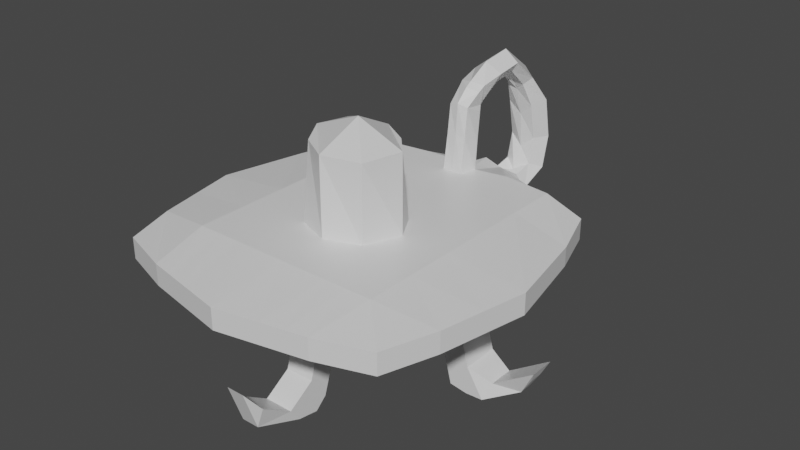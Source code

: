 # Source: TorchTable.blend  (saved by Blender 2.80.75; exported with 4.5.12 LTS)
import bpy
from mathutils import Matrix  # noqa: F401  (used for matrix-valued properties, if any)

bpy.ops.wm.read_factory_settings(use_empty=True)
scene = bpy.context.scene
scene.name = 'Scene'

# ---- collections
col_collection = bpy.data.collections.new('Collection'); scene.collection.children.link(col_collection)

# ---- materials (node trees are filled in below, after node groups)
mat_material = bpy.data.materials.new('Material')
mat_material.alpha_threshold = 0.0
mat_material.use_transparent_shadow = False
mat_material.line_color = (0.0, 0.0, 0.0, 1.0)

# ---- material node trees
mat_material.use_nodes = True; mat_material.node_tree.nodes.clear()
_N = mat_material.node_tree.nodes; _L = mat_material.node_tree.links
n0 = _N.new('ShaderNodeOutputMaterial'); n0.name = 'Material Output'; n0.location = (300, 300)
n1 = _N.new('ShaderNodeBsdfPrincipled'); n1.name = 'Principled BSDF'; n1.location = (10, 300)
n1.distribution = 'GGX'
n1.subsurface_method = 'BURLEY'
n1.inputs[2].default_value = 0.4
n1.inputs[3].default_value = 1.45
n1.inputs[27].default_value = (0.0, 0.0, 0.0, 1.0)
n1.inputs[28].default_value = 1.0
_L.new(n1.outputs[0], n0.inputs[0])
n0.is_active_output = True

# ---- world
world_world = bpy.data.worlds.new('World'); scene.world = world_world
world_world.use_nodes = True; world_world.node_tree.nodes.clear()
_N = world_world.node_tree.nodes; _L = world_world.node_tree.links
n0 = _N.new('ShaderNodeOutputWorld'); n0.name = 'World Output'; n0.location = (300, 300)
n1 = _N.new('ShaderNodeBackground'); n1.name = 'Background'; n1.location = (10, 300)
n1.inputs[0].default_value = (0.05088, 0.05088, 0.05088, 1.0)
_L.new(n1.outputs[0], n0.inputs[0])
n0.is_active_output = True
world_world.color = (0.05088, 0.05088, 0.05088)
world_world.use_sun_shadow = False
world_world.sun_shadow_jitter_overblur = 0.0

# ---- meshes
me_cube = bpy.data.meshes.new('Cube')
me_cube.from_pydata([(0.72, 0.7232, 0.5391), (0.72, 0.7232, -0.5409), (0.72, -0.7168, 0.5391), (0.72, -0.7168, -0.5409), (-0.72, 0.7232, 0.5391), (-0.72, 0.7232, -0.5409), (-0.72, -0.7168, 0.5391), (-0.72, -0.7168, -0.5409), (1.277e-10, 0.9712, -0.78), (2.129e-10, -0.8968, 0.5391), (2.129e-10, -0.8968, -0.5409), (2.129e-10, 0.9032, 0.9), (-0.9, 0.003228, -0.5409), (0.9, 0.003228, 0.5391), (-0.9, 0.003228, 0.5391), (0.9, 0.003228, -0.5409), (0.0, 0.0, 1.0), (-0.81, 0.4532, 0.4851), (0.81, 0.4532, -0.4869), (-0.81, 0.4532, -0.4869), (0.81, 0.4532, 0.4851), (0.0, 0.2, -1.0), (0.0, 0.5, 1.0), (-0.81, -0.4468, -0.5409), (0.81, -0.4468, 0.5391), (0.0, -0.5, -1.0), (0.0, -0.5, 1.0), (-0.81, -0.4468, 0.5391), (0.81, -0.4468, -0.5409), (-0.45, 0.8132, -0.5409), (-0.45, -0.8068, 0.5391), (-0.45, -0.8068, -0.5409), (-0.45, 0.8132, 0.5391), (-0.5, 0.0, -1.0), (-0.5, 0.0, 1.0), (-0.5, 0.5, 1.0), (-0.5, 0.5, -1.0), (-0.5, -0.5, -1.0), (-0.5, -0.5, 1.0), (0.45, -0.8068, -0.5409), (0.45, 0.8132, 0.5391), (0.45, 0.8132, -0.5409), (0.45, -0.8068, 0.5391), (0.5, 0.0, 1.0), (0.5, 0.0, -1.0), (0.5, 0.5, -1.0), (0.5, 0.5, 1.0), (0.5, -0.5, 1.0), (0.5, -0.5, -1.0), (-0.7494, 0.635, 0.5215), (0.7494, 0.635, -0.5232), (-0.7494, 0.635, -0.5232), (0.7494, 0.635, 0.5215), (0.0315, 0.8233, -3.792), (0.0, 0.8365, 1.0), (-0.5, 0.7692, -1.0), (-0.5, 0.7692, 1.0), (0.5, 0.7692, 1.0), (0.5, 0.7692, -1.0), (0.0675, 1.004, -0.3069), (0.225, -0.8518, 0.5391), (0.25, 0.0, -1.0), (0.175, 0.1325, -1.0), (0.25, -0.5, -1.0), (0.225, -0.8518, -0.5409), (0.1125, 0.9582, 0.2691), (0.25, 0.0, 1.0), (0.25, 0.5, 1.0), (0.25, -0.5, 1.0), (0.25, 0.8029, -1.0), (0.25, 0.8029, 1.0), (-0.225, -0.8518, -0.5409), (-0.1125, 0.9582, 0.2691), (-0.25, 0.0, 1.0), (-0.25, 0.5, 1.0), (-0.25, -0.5, 1.0), (-0.0675, 1.004, -0.3069), (-0.225, -0.8518, 0.5391), (-0.25, 0.0, -1.0), (-0.175, 0.1325, -1.0), (-0.25, -0.5, -1.0), (-0.25, 0.8029, 1.0), (-0.25, 0.8029, -1.0), (0.04555, 0.8172, -1.0), (0.0, 0.8322, -1.0), (0.0, 0.6822, -1.0), (0.05246, 0.6822, -1.0), (0.075, 0.773, -1.0), (-0.04555, 0.8172, -1.0), (-0.05246, 0.6822, -1.0), (-0.075, 0.773, -1.0), (0.0, 0.8285, -3.757), (0.0, 0.7155, -4.468), (0.05143, 0.7266, -4.307), (0.05662, 0.8238, -3.895), (-0.0315, 0.8233, -3.792), (-0.05143, 0.7266, -4.307), (-0.05662, 0.8238, -3.895), (-0.075, -0.175, 1.0), (0.0, -0.175, 1.0), (0.0, -0.325, 1.0), (-0.075, -0.325, 1.0), (0.075, -0.175, 1.0), (0.075, -0.325, 1.0), (-0.425, 0.35, 1.0), (-0.425, 0.15, 1.0), (-0.325, 0.15, 1.0), (-0.325, 0.35, 1.0), (0.325, 0.15, 1.0), (0.425, 0.15, 1.0), (0.325, 0.35, 1.0), (0.425, 0.35, 1.0), (-0.075, -0.175, 2.0), (0.0, -0.175, 2.0), (0.0, -0.325, 2.0), (-0.075, -0.325, 2.0), (0.075, -0.175, 2.0), (0.075, -0.325, 2.0), (-0.075, -0.3415, 6.466), (0.0, -0.3415, 6.466), (0.0, -0.5101, 6.823), (-0.075, -0.5101, 6.823), (0.075, -0.3415, 6.466), (0.075, -0.5101, 6.823), (0.4208, 0.15, 6.903), (0.6017, 0.15, 7.013), (0.4208, 0.35, 6.903), (0.6017, 0.35, 7.013), (0.425, 0.35, 2.0), (0.425, 0.15, 2.0), (0.325, 0.15, 2.0), (0.325, 0.35, 2.0), (0.3375, -0.8293, -0.5409), (0.3375, 0.8357, 0.5391), (0.375, 0.0, 1.0), (0.375, 0.5, 1.0), (0.375, -0.5, 1.0), (0.375, 0.7861, 1.0), (0.3375, 0.8357, -0.5409), (0.3375, -0.8293, 0.5391), (0.375, 0.0, -1.0), (0.375, 0.5, -1.0), (0.375, -0.5, -1.0), (0.375, 0.7861, -1.0), (0.375, 0.15, 1.0), (0.375, 0.35, 1.0), (0.5106, 0.15, 7.049), (0.5106, 0.35, 7.049), (0.375, 0.35, 2.0), (0.375, 0.15, 2.0), (-0.5942, 0.35, 6.961), (-0.5942, 0.15, 6.961), (-0.4734, 0.15, 6.337), (-0.4734, 0.35, 6.337), (-0.425, 0.35, 2.0), (-0.325, 0.35, 2.0), (-0.425, 0.15, 2.0), (-0.325, 0.15, 2.0), (-0.3375, 0.8357, -0.5409), (-0.3375, -0.8293, 0.5391), (-0.375, 0.0, -1.0), (-0.375, 0.5, -1.0), (-0.375, -0.5, -1.0), (-0.375, 0.7861, -1.0), (-0.3375, -0.8293, -0.5409), (-0.3375, 0.8357, 0.5391), (-0.375, 0.0, 1.0), (-0.375, 0.5, 1.0), (-0.375, -0.5, 1.0), (-0.375, 0.7861, 1.0), (-0.375, 0.15, 1.0), (-0.375, 0.35, 1.0), (-0.4939, 0.15, 6.608), (-0.4939, 0.35, 6.608), (-0.375, 0.15, 2.0), (-0.375, 0.35, 2.0), (0.075, -0.2764, 4.473), (0.075, -0.4264, 5.212), (0.0, -0.2764, 4.473), (-0.075, -0.4264, 5.212), (-0.075, -0.2764, 4.473), (0.0, -0.4264, 5.212), (-0.075, -0.5101, 6.823), (0.0, -0.5101, 6.823), (0.075, -0.5101, 6.823), (-0.075, -0.5631, 6.105), (0.075, -0.5631, 6.105), (0.0, -0.5631, 6.105), (-0.075, -0.5101, 6.823), (0.0, -0.5101, 6.823), (0.075, -0.5101, 6.823), (-0.04606, -0.7355, 6.097), (0.04606, -0.7355, 6.097), (0.0, -0.7355, 6.097), (0.5143, 0.35, 5.581), (0.5143, 0.15, 5.581), (0.3755, 0.15, 5.114), (0.3755, 0.35, 5.114), (0.4384, 0.35, 4.924), (0.4384, 0.15, 4.924), (-0.5595, 0.35, 5.5), (-0.5595, 0.15, 5.5), (-0.4282, 0.35, 4.5), (-0.4282, 0.15, 4.5), (-0.4939, 0.15, 4.5), (-0.4939, 0.35, 4.5), (0.6017, 0.35, 7.013), (0.6017, 0.15, 7.013), (0.7722, 0.2858, 6.151), (0.7722, 0.2158, 6.151), (-0.5942, 0.35, 6.961), (-0.5942, 0.15, 6.961), (-0.7109, 0.29, 6.716), (-0.7109, 0.21, 6.716), (-0.855, -0.2218, 0.5391), (0.855, -0.2218, -0.5409), (-0.855, -0.2218, -0.5409), (0.855, -0.2218, 0.5391), (0.0, -0.25, -1.0), (-0.5, -0.25, 1.0), (-0.5, -0.25, -1.0), (0.5, -0.25, -1.0), (0.5, -0.25, 1.0), (0.175, -0.1825, -1.0), (0.25, -0.25, 1.0), (-0.25, -0.25, 1.0), (-0.175, -0.1825, -1.0), (0.075, -0.25, 1.0), (-0.075, -0.25, 1.0), (0.075, -0.25, 2.0), (-0.075, -0.25, 2.0), (0.0, -0.4014, 7.0), (0.075, -0.4014, 7.0), (-0.075, -0.4014, 7.0), (0.375, -0.25, 1.0), (0.375, -0.25, -1.0), (-0.375, -0.25, -1.0), (-0.375, -0.25, 1.0), (-0.075, -0.3514, 4.473), (0.075, -0.3514, 4.473), (0.0, 0.2, -5.0), (0.0, 0.0, -6.0), (0.25, 0.0, -5.0), (0.15, 0.11, -5.0), (-0.25, 0.0, -5.0), (-0.2, 0.155, -5.0), (0.0, -0.25, -5.0), (0.2, -0.205, -5.0), (-0.15, -0.16, -5.0), (0.0675, 1.157, 0.6316), (2.069e-10, 1.1, 0.551), (-0.1125, 1.168, 1.361), (2.921e-10, 1.177, 2.193), (0.1125, 1.168, 1.361), (-0.0675, 1.157, 0.6316), (0.0675, 1.268, 0.3885), (-3.023e-10, 1.23, 0.8304), (-0.1125, 1.335, 0.6825), (-2.172e-10, 1.41, 1.049), (0.1125, 1.335, 0.6825), (-0.0675, 1.268, 0.3885), (0.0675, 1.302, -0.9622), (-2.609e-10, 1.288, -0.4031), (-0.1125, 1.376, -0.9915), (-1.758e-10, 1.46, -0.9887), (0.1125, 1.376, -0.9915), (-0.0675, 1.302, -0.9622), (0.0675, 1.265, -2.878), (-7.252e-10, 1.27, -2.303), (-0.1125, 1.334, -3.145), (-6.4e-10, 1.413, -3.415), (0.1125, 1.334, -3.145), (-0.0675, 1.265, -2.878), (0.04652, 1.207, -4.164), (-5.234e-10, 1.223, -3.799), (-0.07753, 1.246, -4.49), (-4.647e-10, 1.292, -4.842), (0.07753, 1.246, -4.49), (-0.04652, 1.207, -4.164), (0.04652, 1.102, -5.15), (-3.148e-10, 1.139, -5.029), (-0.07753, 1.103, -5.658), (-2.562e-10, 1.106, -6.234), (0.07753, 1.103, -5.658), (-0.04652, 1.102, -5.15), (0.04652, 0.9771, -4.985), (4.218e-09, 1.017, -5.014), (-0.07753, 0.9591, -5.46), (4.277e-09, 0.941, -6.007), (0.07753, 0.9591, -5.46), (-0.04652, 0.9771, -4.985), (0.04652, 0.8597, -4.331), (-1.373e-08, 0.8989, -4.394), (-0.06633, 0.8378, -5.166), (-1.367e-08, 0.8151, -5.32), (0.06633, 0.8378, -5.166), (-0.04652, 0.8597, -4.331), (0.04619, 0.8408, -4.138), (-1.114e-08, 0.8354, -4.036), (-0.06068, 0.8049, -4.919), (-1.108e-08, 0.7823, -5.102), (0.06068, 0.8049, -4.919), (-0.04619, 0.8408, -4.138), (-0.06581, 0.7964, -2.392), (-0.03852, 0.8166, -2.295), (0.03852, 0.8166, -2.295), (0.06581, 0.7964, -2.392), (-0.05195, 0.7089, -2.795), (0.0, 0.7052, -2.885), (0.05195, 0.7089, -2.795), (0.0, 0.8261, -2.256), (0.6352, 0.3179, 6.123), (0.6352, 0.1829, 6.123), (0.6017, 0.35, 7.013), (0.6017, 0.15, 7.013), (0.8239, 0.2858, 5.308), (0.8239, 0.2158, 5.308), (0.8518, 0.3179, 4.677), (0.8518, 0.1829, 4.677), (-0.5942, 0.15, 6.961), (-0.6557, 0.1881, 6.273), (-0.6557, 0.3119, 6.273), (-0.5942, 0.35, 6.961), (-0.8591, 0.21, 5.647), (-0.8591, 0.29, 5.647), (-0.8912, 0.3119, 5.203), (-0.8912, 0.1881, 5.203), (0.075, -0.7255, 5.061), (0.04606, -0.8073, 4.017), (0.0, -0.7255, 5.061), (-0.075, -0.7255, 5.061), (0.0, -0.8073, 4.017), (-0.04606, -0.8073, 4.017)], [], [(38, 27, 6, 30), (31, 30, 6, 7), (51, 49, 4, 5), (48, 28, 3, 39), (28, 24, 2, 3), (41, 40, 0, 1), (80, 25, 10, 71), (64, 60, 9, 10), (68, 26, 9, 60), (67, 22, 16, 66), (223, 218, 246, 247), (18, 20, 13, 15), (45, 18, 15, 44), (216, 214, 14, 12), (35, 17, 14, 34), (56, 49, 17, 35), (58, 50, 18, 45), (50, 52, 20, 18), (8, 59, 83, 84), (70, 54, 22, 67), (12, 14, 17, 19), (7, 6, 27, 23), (26, 68, 103, 100), (226, 218, 25, 80), (215, 217, 24, 28), (221, 215, 28, 48), (219, 214, 27, 38), (237, 219, 38, 168), (216, 220, 37, 23), (51, 55, 36, 19), (169, 56, 35, 167), (166, 73, 106, 170), (19, 36, 33, 12), (23, 37, 31, 7), (5, 4, 32, 29), (164, 159, 30, 31), (168, 38, 30, 159), (235, 221, 48, 142), (217, 222, 47, 24), (52, 57, 46, 20), (143, 58, 45, 141), (141, 45, 44, 140), (20, 46, 43, 13), (24, 47, 42, 2), (3, 2, 42, 39), (138, 133, 40, 41), (142, 48, 39, 132), (138, 41, 58, 143), (0, 40, 57, 52), (165, 32, 56, 169), (5, 29, 55, 51), (65, 11, 54, 70), (21, 79, 89, 85), (1, 0, 52, 50), (41, 1, 50, 58), (32, 4, 49, 56), (19, 17, 49, 51), (133, 65, 70, 137), (82, 76, 88, 90), (25, 63, 64, 10), (21, 62, 243, 240), (76, 8, 84, 88), (218, 223, 63, 25), (234, 224, 68, 136), (137, 70, 67, 135), (135, 67, 110, 145), (136, 68, 60, 139), (132, 139, 60, 64), (158, 76, 82, 163), (11, 72, 81, 54), (26, 75, 77, 9), (10, 9, 77, 71), (22, 74, 73, 16), (54, 81, 74, 22), (225, 75, 101, 228), (236, 226, 80, 162), (163, 82, 79, 161), (161, 79, 78, 160), (162, 80, 71, 164), (158, 165, 72, 76), (306, 309, 93, 94), (308, 307, 96, 92), (303, 304, 95, 97), (305, 306, 94, 53), (69, 62, 86, 87), (59, 69, 87, 83), (79, 82, 90, 89), (62, 21, 85, 86), (309, 308, 92, 93), (307, 303, 97, 96), (310, 305, 53, 91), (304, 310, 91, 95), (227, 102, 116, 229), (99, 98, 112, 113), (66, 16, 99, 102), (75, 26, 100, 101), (16, 73, 98, 99), (224, 66, 102, 227), (205, 200, 150, 173), (35, 34, 105, 104), (73, 74, 107, 106), (167, 35, 104, 171), (311, 208, 315, 317), (67, 66, 108, 110), (134, 43, 109, 144), (43, 46, 111, 109), (176, 178, 119, 122), (239, 176, 122, 232), (102, 99, 113, 116), (228, 101, 115, 230), (100, 103, 117, 114), (101, 100, 114, 115), (232, 231, 120, 123), (231, 233, 121, 120), (238, 179, 121, 233), (179, 181, 187, 185), (123, 120, 183, 184), (178, 180, 118, 119), (147, 126, 124, 146), (199, 195, 125, 146), (197, 196, 124, 126), (198, 197, 126, 147), (145, 110, 131, 148), (110, 108, 130, 131), (144, 109, 129, 149), (109, 111, 128, 129), (108, 144, 149, 130), (111, 145, 148, 128), (194, 198, 147, 127), (196, 199, 146, 124), (127, 147, 146, 125), (66, 134, 144, 108), (39, 42, 139, 132), (47, 136, 139, 42), (46, 135, 145, 111), (57, 137, 135, 46), (222, 234, 136, 47), (40, 133, 137, 57), (59, 138, 143, 69), (63, 142, 132, 64), (59, 65, 133, 138), (62, 141, 140, 61), (69, 143, 141, 62), (223, 235, 142, 63), (173, 150, 151, 172), (320, 319, 211, 213), (203, 202, 153, 152), (204, 203, 152, 172), (170, 106, 157, 174), (106, 107, 155, 157), (104, 105, 156, 154), (171, 104, 154, 175), (107, 171, 175, 155), (105, 170, 174, 156), (201, 204, 172, 151), (153, 173, 172, 152), (74, 167, 171, 107), (202, 205, 173, 153), (29, 32, 165, 158), (37, 162, 164, 31), (36, 161, 160, 33), (55, 163, 161, 36), (220, 236, 162, 37), (29, 158, 163, 55), (72, 165, 169, 81), (75, 168, 159, 77), (71, 77, 159, 164), (34, 166, 170, 105), (81, 169, 167, 74), (225, 237, 168, 75), (113, 112, 180, 178), (115, 114, 181, 179), (114, 117, 177, 181), (230, 115, 179, 238), (229, 116, 176, 239), (116, 113, 178, 176), (182, 185, 191, 188), (193, 191, 332, 331), (120, 121, 182, 183), (121, 179, 185, 182), (177, 123, 184, 186), (181, 177, 186, 187), (193, 192, 190, 189), (191, 193, 189, 188), (183, 182, 188, 189), (187, 186, 327, 329), (186, 184, 190, 192), (184, 183, 189, 190), (130, 149, 199, 196), (128, 148, 198, 194), (148, 131, 197, 198), (131, 130, 196, 197), (149, 129, 195, 199), (129, 128, 194, 195), (155, 175, 205, 202), (156, 174, 204, 201), (174, 157, 203, 204), (157, 155, 202, 203), (154, 156, 201, 200), (175, 154, 200, 205), (209, 208, 206, 207), (311, 313, 206, 208), (313, 314, 207, 206), (314, 312, 209, 207), (212, 213, 211, 210), (322, 321, 212, 210), (319, 322, 210, 211), (320, 213, 323, 326), (117, 229, 239, 177), (112, 230, 238, 180), (73, 166, 237, 225), (33, 160, 236, 220), (61, 140, 235, 223), (43, 134, 234, 222), (180, 238, 233, 118), (119, 118, 233, 231), (122, 119, 231, 232), (98, 228, 230, 112), (177, 239, 232, 123), (68, 224, 227, 103), (103, 227, 229, 117), (160, 78, 226, 236), (73, 225, 228, 98), (134, 66, 224, 234), (218, 226, 248, 246), (13, 43, 222, 217), (140, 44, 221, 235), (12, 33, 220, 216), (166, 34, 219, 237), (34, 14, 214, 219), (44, 15, 215, 221), (15, 13, 217, 215), (226, 78, 244, 248), (23, 27, 214, 216), (245, 240, 241, 244), (240, 243, 242, 241), (241, 242, 247, 246), (244, 241, 246, 248), (61, 223, 247, 242), (62, 61, 242, 243), (78, 79, 245, 244), (79, 21, 240, 245), (76, 72, 251, 254), (95, 298, 97), (253, 249, 255, 259), (72, 11, 252, 251), (11, 65, 253, 252), (65, 59, 249, 253), (8, 76, 254, 250), (59, 8, 250, 249), (258, 259, 265, 264), (251, 252, 258, 257), (250, 254, 260, 256), (252, 253, 259, 258), (249, 250, 256, 255), (254, 251, 257, 260), (263, 264, 270, 269), (255, 256, 262, 261), (260, 257, 263, 266), (259, 255, 261, 265), (257, 258, 264, 263), (256, 260, 266, 262), (267, 268, 274, 273), (262, 266, 272, 268), (264, 265, 271, 270), (261, 262, 268, 267), (266, 263, 269, 272), (265, 261, 267, 271), (274, 278, 284, 280), (272, 269, 275, 278), (271, 267, 273, 277), (269, 270, 276, 275), (268, 272, 278, 274), (270, 271, 277, 276), (284, 281, 287, 290), (276, 277, 283, 282), (273, 274, 280, 279), (278, 275, 281, 284), (277, 273, 279, 283), (275, 276, 282, 281), (286, 290, 296, 292), (283, 279, 285, 289), (281, 282, 288, 287), (280, 284, 290, 286), (282, 283, 289, 288), (279, 280, 286, 285), (296, 293, 299, 302), (288, 289, 295, 294), (285, 286, 292, 291), (290, 287, 293, 296), (289, 285, 291, 295), (287, 288, 294, 293), (298, 302, 97), (295, 291, 297, 301), (293, 294, 300, 299), (292, 296, 302, 298), (294, 295, 301, 300), (291, 292, 298, 297), (302, 96, 97), (299, 92, 96), (92, 301, 93), (301, 297, 93), (297, 298, 94), (298, 53, 94), (302, 299, 96), (299, 300, 92), (92, 300, 301), (95, 91, 298), (91, 53, 298), (297, 94, 93), (88, 84, 310, 304), (84, 83, 305, 310), (89, 90, 303, 307), (86, 85, 308, 309), (83, 87, 306, 305), (90, 88, 304, 303), (85, 89, 307, 308), (87, 86, 309, 306), (125, 195, 312, 314), (127, 125, 314, 313), (194, 127, 313, 311), (195, 194, 311, 312), (318, 317, 315, 316), (312, 311, 317, 318), (208, 209, 316, 315), (209, 312, 318, 316), (200, 201, 320, 321), (151, 150, 322, 319), (150, 200, 321, 322), (201, 151, 319, 320), (325, 326, 323, 324), (213, 212, 324, 323), (321, 320, 326, 325), (212, 321, 325, 324), (329, 327, 328, 331), (330, 329, 331, 332), (186, 192, 328, 327), (191, 185, 330, 332), (192, 193, 331, 328), (185, 187, 329, 330)])
_uv = me_cube.uv_layers.new(name='UVMap')
_uv.uv.foreach_set('vector', [0.4265, 0.3961, 0.3957, 0.3506, 0.4056, 0.35, 0.4326, 0.3498, 0.4326, 0.2429, 0.4326, 0.3498, 0.4056, 0.35, 0.4056, 0.2431, 0.4092, 0.4432, 0.4092, 0.5466, 0.4005, 0.5484, 0.4005, 0.4415, 0.4264, 0.0001538, 0.4356, 0.04589, 0.4079, 0.04584, 0.3957, 0.0456, 0.4356, 0.04589, 0.4356, 0.1528, 0.4079, 0.1528, 0.4079, 0.04584, 0.03034, 0.4427, 0.03034, 0.5497, 0.003274, 0.5496, 0.003274, 0.4427, 0.4512, 0.1982, 0.476, 0.1982, 0.4774, 0.2428, 0.455, 0.2428, 0.4995, 0.2429, 0.4995, 0.3498, 0.4774, 0.3497, 0.4774, 0.2428, 0.5007, 0.3962, 0.476, 0.3962, 0.4774, 0.3497, 0.4995, 0.3498, 0.4699, 0.6933, 0.4451, 0.6933, 0.4451, 0.6437, 0.4699, 0.6437, 0.8293, 0.4945, 0.8122, 0.4944, 0.8119, 0.09842, 0.8315, 0.09852, 0.5239, 0.05113, 0.5239, 0.1474, 0.4809, 0.1528, 0.4809, 0.04592, 0.5246, 3.261e-05, 0.5239, 0.05113, 0.4809, 0.04592, 0.4755, 9.32e-05, 0.4941, 0.4414, 0.4941, 0.5483, 0.4719, 0.5483, 0.4719, 0.4413, 0.4223, 0.5942, 0.4273, 0.543, 0.4719, 0.5483, 0.4718, 0.5942, 0.3957, 0.5942, 0.4092, 0.5466, 0.4273, 0.543, 0.4223, 0.5942, 0.551, 0.0, 0.541, 0.04745, 0.5239, 0.05113, 0.5246, 3.261e-05, 0.541, 0.04745, 0.541, 0.1509, 0.5239, 0.1474, 0.5239, 0.05113, 0.2856, 0.6408, 0.294, 0.5945, 0.294, 0.6656, 0.2931, 0.6654, 0.4699, 0.7232, 0.4451, 0.7266, 0.4451, 0.6933, 0.4699, 0.6933, 0.4719, 0.4413, 0.4719, 0.5483, 0.4273, 0.543, 0.4273, 0.4467, 0.5429, 0.4415, 0.5429, 0.5484, 0.5163, 0.5483, 0.5163, 0.4414, 0.4451, 0.5942, 0.4699, 0.5942, 0.4526, 0.6116, 0.4451, 0.6116, 0.3289, 0.692, 0.3462, 0.6987, 0.3462, 0.7235, 0.3215, 0.7235, 0.4582, 0.04591, 0.4582, 0.1528, 0.4356, 0.1528, 0.4356, 0.04589, 0.4509, 0.0001235, 0.4582, 0.04591, 0.4356, 0.04589, 0.4264, 0.0001538, 0.4965, 0.5942, 0.4941, 0.5483, 0.5163, 0.5483, 0.5213, 0.5942, 0.408, 0.619, 0.3957, 0.619, 0.3957, 0.5942, 0.408, 0.5942, 0.4941, 0.4414, 0.4965, 0.3962, 0.5213, 0.3962, 0.5163, 0.4414, 0.4092, 0.4432, 0.3957, 0.3962, 0.4223, 0.3962, 0.4273, 0.4467, 0.408, 0.7216, 0.3957, 0.7199, 0.3957, 0.6933, 0.408, 0.6933, 0.408, 0.6437, 0.4204, 0.6437, 0.413, 0.6586, 0.408, 0.6586, 0.4273, 0.4467, 0.4223, 0.3962, 0.4718, 0.3962, 0.4719, 0.4413, 0.3957, 0.2437, 0.4265, 0.1982, 0.4326, 0.2429, 0.4056, 0.2431, 0.1457, 0.4426, 0.1457, 0.5496, 0.1193, 0.5496, 0.1193, 0.4427, 0.4438, 0.2429, 0.4438, 0.3498, 0.4326, 0.3498, 0.4326, 0.2429, 0.4389, 0.3961, 0.4265, 0.3961, 0.4326, 0.3498, 0.4438, 0.3498, 0.3833, 0.6987, 0.3957, 0.6987, 0.3957, 0.7235, 0.3833, 0.7235, 0.4582, 0.1528, 0.4509, 0.1981, 0.4264, 0.1982, 0.4356, 0.1528, 0.541, 0.1509, 0.551, 0.198, 0.5246, 0.198, 0.5239, 0.1474, 0.3833, 0.5961, 0.3957, 0.5978, 0.3957, 0.6245, 0.3833, 0.6245, 0.3833, 0.6245, 0.3957, 0.6245, 0.3957, 0.674, 0.3833, 0.674, 0.5239, 0.1474, 0.5246, 0.198, 0.4755, 0.1981, 0.4809, 0.1528, 0.4356, 0.1528, 0.4264, 0.1982, 0.3957, 0.1525, 0.4079, 0.1528, 0.548, 0.2432, 0.548, 0.3501, 0.5216, 0.3499, 0.5216, 0.243, 0.04156, 0.4428, 0.04156, 0.5497, 0.03034, 0.5497, 0.03034, 0.4427, 0.5131, 0.1982, 0.5254, 0.1982, 0.5216, 0.243, 0.5106, 0.2429, 0.04156, 0.4428, 0.03034, 0.4427, 0.02522, 0.3973, 0.03765, 0.3973, 0.003274, 0.5496, 0.03034, 0.5497, 0.02522, 0.5953, 0.0, 0.5478, 0.1083, 0.5497, 0.1193, 0.5496, 0.1241, 0.5952, 0.1118, 0.5953, 0.1457, 0.4426, 0.1193, 0.4427, 0.1241, 0.3972, 0.1482, 0.4443, 0.06431, 0.5231, 0.07521, 0.5855, 0.07493, 0.5953, 0.05007, 0.5953, 0.3462, 0.6542, 0.3289, 0.6608, 0.341, 0.6064, 0.3462, 0.6064, 0.5493, 0.04567, 0.5493, 0.1526, 0.541, 0.1509, 0.541, 0.04745, 0.03034, 0.4427, 0.003274, 0.4427, 0.0, 0.4444, 0.02522, 0.3973, 0.1193, 0.5496, 0.1457, 0.5496, 0.1482, 0.5477, 0.1241, 0.5952, 0.4273, 0.4467, 0.4273, 0.543, 0.4092, 0.5466, 0.4092, 0.4432, 0.04156, 0.5497, 0.06431, 0.5231, 0.05007, 0.5953, 0.03765, 0.5953, 0.09951, 0.3973, 0.0823, 0.4661, 0.07936, 0.3973, 0.08208, 0.3972, 0.476, 0.1982, 0.5007, 0.1982, 0.4995, 0.2429, 0.4774, 0.2428, 0.7635, 0.4952, 0.7459, 0.4952, 0.7471, 0.09914, 0.7623, 0.09917, 0.5311, 0.6653, 0.522, 0.6193, 0.5296, 0.5947, 0.5311, 0.5942, 0.3462, 0.6987, 0.3635, 0.692, 0.3709, 0.7235, 0.3462, 0.7235, 0.4823, 0.619, 0.4699, 0.619, 0.4699, 0.5942, 0.4823, 0.5942, 0.4823, 0.7216, 0.4699, 0.7232, 0.4699, 0.6933, 0.4823, 0.6933, 0.4823, 0.6933, 0.4699, 0.6933, 0.4773, 0.6784, 0.4823, 0.6784, 0.5131, 0.3962, 0.5007, 0.3962, 0.4995, 0.3498, 0.5106, 0.3498, 0.5106, 0.2429, 0.5106, 0.3498, 0.4995, 0.3498, 0.4995, 0.2429, 0.1083, 0.4427, 0.0823, 0.4661, 0.09951, 0.3973, 0.1118, 0.3972, 0.07521, 0.5855, 0.08656, 0.523, 0.09951, 0.5953, 0.07493, 0.5953, 0.476, 0.3962, 0.4512, 0.3962, 0.455, 0.3497, 0.4774, 0.3497, 0.4774, 0.2428, 0.4774, 0.3497, 0.455, 0.3497, 0.455, 0.2428, 0.4451, 0.6933, 0.4204, 0.6933, 0.4204, 0.6437, 0.4451, 0.6437, 0.4451, 0.7266, 0.4204, 0.7232, 0.4204, 0.6933, 0.4451, 0.6933, 0.4204, 0.619, 0.4204, 0.5942, 0.4377, 0.6116, 0.4377, 0.619, 0.3091, 0.6987, 0.3289, 0.692, 0.3215, 0.7235, 0.3091, 0.7235, 0.3091, 0.5961, 0.3215, 0.5945, 0.3289, 0.6608, 0.3091, 0.6245, 0.3091, 0.6245, 0.3289, 0.6608, 0.3215, 0.674, 0.3091, 0.674, 0.4389, 0.1982, 0.4512, 0.1982, 0.455, 0.2428, 0.4438, 0.2429, 0.1083, 0.4427, 0.1083, 0.5497, 0.08656, 0.523, 0.0823, 0.4661, 0.1623, 0.3797, 0.1543, 0.3398, 0.1589, 0.1901, 0.1677, 0.231, 0.8246, 0.7353, 0.8195, 0.7442, 0.8194, 0.5946, 0.8245, 0.5786, 0.08127, 0.2594, 0.07866, 0.269, 0.07799, 0.1209, 0.08048, 0.1107, 0.07104, 0.269, 0.06826, 0.2594, 0.06928, 0.1107, 0.07176, 0.1209, 0.3709, 0.5945, 0.3635, 0.6608, 0.3514, 0.6064, 0.3536, 0.5974, 0.06895, 0.4661, 0.05007, 0.3973, 0.06725, 0.3972, 0.07035, 0.3973, 0.3289, 0.6608, 0.3215, 0.5945, 0.3388, 0.5974, 0.341, 0.6064, 0.3635, 0.6608, 0.3462, 0.6542, 0.3462, 0.6064, 0.3514, 0.6064, 0.8298, 0.7442, 0.8246, 0.7353, 0.8245, 0.5786, 0.8295, 0.5946, 0.2232, 0.4947, 0.231, 0.4547, 0.2367, 0.6034, 0.2279, 0.6443, 0.07489, 0.2729, 0.07104, 0.269, 0.07176, 0.1209, 0.0749, 0.1244, 0.07866, 0.269, 0.07489, 0.2729, 0.0749, 0.1244, 0.07799, 0.1209, 0.3847, 0.0002811, 0.392, 0.0, 0.3957, 0.09894, 0.3883, 0.09922, 0.9791, 0.5939, 0.9717, 0.5939, 0.9715, 0.4949, 0.9789, 0.4949, 0.4699, 0.6437, 0.4451, 0.6437, 0.4451, 0.6264, 0.4526, 0.6264, 0.4204, 0.5942, 0.4451, 0.5942, 0.4451, 0.6116, 0.4377, 0.6116, 0.4451, 0.6437, 0.4204, 0.6437, 0.4377, 0.6264, 0.4451, 0.6264, 0.4699, 0.619, 0.4699, 0.6437, 0.4526, 0.6264, 0.4526, 0.619, 0.7286, 0.2438, 0.7255, 0.1447, 0.727, 0.0, 0.7357, 0.03524, 0.3957, 0.6933, 0.3957, 0.6437, 0.4031, 0.6586, 0.4031, 0.6784, 0.4204, 0.6437, 0.4204, 0.6933, 0.413, 0.6784, 0.413, 0.6586, 0.408, 0.6933, 0.3957, 0.6933, 0.4031, 0.6784, 0.408, 0.6784, 0.5747, 0.5076, 0.5611, 0.5106, 0.5546, 0.4273, 0.551, 0.3649, 0.4699, 0.6933, 0.4699, 0.6437, 0.4773, 0.6586, 0.4773, 0.6784, 0.4823, 0.6437, 0.4946, 0.6437, 0.4872, 0.6586, 0.4823, 0.6586, 0.4946, 0.6437, 0.4946, 0.6933, 0.4872, 0.6784, 0.4872, 0.6586, 0.9864, 0.2501, 0.979, 0.2501, 0.9789, 0.05284, 0.9864, 0.05282, 0.3874, 0.3443, 0.3948, 0.344, 0.3957, 0.5414, 0.3917, 0.5945, 0.9865, 0.5939, 0.9791, 0.5939, 0.9789, 0.4949, 0.9864, 0.4948, 0.3296, 0.5942, 0.3222, 0.5939, 0.3258, 0.495, 0.3333, 0.4952, 0.7446, 0.4952, 0.752, 0.4952, 0.7518, 0.5942, 0.7444, 0.5942, 0.7371, 0.4952, 0.7446, 0.4952, 0.7444, 0.5942, 0.737, 0.5942, 0.0, 0.5956, 0.007415, 0.5955, 0.007415, 0.6132, 0.0, 0.6134, 0.007415, 0.5955, 0.01483, 0.5953, 0.01483, 0.6131, 0.007415, 0.6132, 0.3323, 0.2502, 0.3276, 0.1768, 0.3253, 0.01712, 0.3367, 0.0, 0.7368, 0.9119, 0.7442, 0.912, 0.7446, 1.0, 0.7371, 1.0, 0.0, 0.0, 0.0, 0.0, 0.0, 0.0, 0.0, 0.0, 0.979, 0.2501, 0.9716, 0.2501, 0.9715, 0.05285, 0.9789, 0.05284, 0.9318, 0.0, 0.9317, 0.0145, 0.9119, 0.0145, 0.912, 4.627e-06, 0.64, 0.2104, 0.6336, 0.1453, 0.6272, 0.003389, 0.6363, 0.0, 0.9317, 0.1917, 0.912, 0.1917, 0.9119, 0.0145, 0.9317, 0.0145, 0.5924, 0.3886, 0.5989, 0.4073, 0.5973, 0.5845, 0.5886, 0.5991, 0.5923, 8.195e-05, 0.5973, 0.0, 0.5989, 0.09899, 0.5939, 0.09908, 0.9318, 0.599, 0.912, 0.599, 0.912, 0.5, 0.9318, 0.5, 0.64, 0.5989, 0.6351, 0.5988, 0.6367, 0.4998, 0.6416, 0.4999, 0.9519, 0.0, 0.9715, 2.503e-05, 0.9713, 0.09903, 0.9516, 0.099, 0.645, 0.5989, 0.64, 0.5989, 0.6416, 0.4999, 0.6466, 0.5, 0.5874, 0.0001639, 0.5923, 8.195e-05, 0.5939, 0.09908, 0.589, 0.09916, 0.5859, 0.4538, 0.5924, 0.3886, 0.5886, 0.5991, 0.5796, 0.5957, 0.6466, 0.1917, 0.64, 0.2104, 0.6363, 0.0, 0.645, 0.01457, 0.02389, 0.6151, 0.01483, 0.6151, 0.01483, 0.5953, 0.02389, 0.5953, 0.4699, 0.6437, 0.4823, 0.6437, 0.4823, 0.6586, 0.4773, 0.6586, 0.5216, 0.243, 0.5216, 0.3499, 0.5106, 0.3498, 0.5106, 0.2429, 0.5254, 0.3962, 0.5131, 0.3962, 0.5106, 0.3498, 0.5216, 0.3499, 0.4946, 0.6933, 0.4823, 0.6933, 0.4823, 0.6784, 0.4872, 0.6784, 0.4946, 0.7199, 0.4823, 0.7216, 0.4823, 0.6933, 0.4946, 0.6933, 0.4946, 0.619, 0.4823, 0.619, 0.4823, 0.5942, 0.4946, 0.5942, 0.03034, 0.5497, 0.04156, 0.5497, 0.03765, 0.5953, 0.02522, 0.5953, 0.06895, 0.4661, 0.04156, 0.4428, 0.03765, 0.3973, 0.05007, 0.3973, 0.5007, 0.1982, 0.5131, 0.1982, 0.5106, 0.2429, 0.4995, 0.2429, 0.06895, 0.4661, 0.06431, 0.5231, 0.04156, 0.5497, 0.04156, 0.4428, 0.3635, 0.6608, 0.3833, 0.6245, 0.3833, 0.674, 0.3709, 0.674, 0.3709, 0.5945, 0.3833, 0.5961, 0.3833, 0.6245, 0.3635, 0.6608, 0.3635, 0.692, 0.3833, 0.6987, 0.3833, 0.7235, 0.3709, 0.7235, 0.8912, 0.03498, 0.8923, 0.0001384, 0.9119, 0.0, 0.9109, 0.03484, 0.6735, 0.5228, 0.682, 0.5906, 0.682, 0.5906, 0.6694, 0.5669, 0.9112, 0.2435, 0.8916, 0.2436, 0.8911, 0.06178, 0.9108, 0.06164, 0.6836, 0.3468, 0.6901, 0.3466, 0.6918, 0.5285, 0.6907, 0.5553, 0.6835, 0.0001649, 0.6884, 0.0, 0.6918, 0.09893, 0.6869, 0.09909, 0.9119, 0.5899, 0.8923, 0.5901, 0.8917, 0.4911, 0.9114, 0.4909, 0.9319, 0.0, 0.9516, 8.162e-06, 0.9516, 0.09901, 0.9318, 0.09901, 0.7285, 0.5906, 0.7235, 0.5904, 0.7269, 0.4914, 0.7319, 0.4916, 0.7334, 0.5907, 0.7285, 0.5906, 0.7319, 0.4916, 0.7368, 0.4918, 0.6786, 0.0003298, 0.6835, 0.0001649, 0.6869, 0.09909, 0.6819, 0.09926, 0.6805, 0.4459, 0.6836, 0.3468, 0.6907, 0.5553, 0.682, 0.5906, 0.8911, 0.06178, 0.8912, 0.03498, 0.9109, 0.03484, 0.9108, 0.06164, 0.4204, 0.6933, 0.408, 0.6933, 0.408, 0.6784, 0.413, 0.6784, 0.7351, 0.2441, 0.7286, 0.2438, 0.7357, 0.03524, 0.7368, 0.06212, 0.1193, 0.4427, 0.1193, 0.5496, 0.1083, 0.5497, 0.1083, 0.4427, 0.4265, 0.1982, 0.4389, 0.1982, 0.4438, 0.2429, 0.4326, 0.2429, 0.2967, 0.6245, 0.3091, 0.6245, 0.3091, 0.674, 0.2967, 0.674, 0.2967, 0.5978, 0.3091, 0.5961, 0.3091, 0.6245, 0.2967, 0.6245, 0.2967, 0.6987, 0.3091, 0.6987, 0.3091, 0.7235, 0.2967, 0.7235, 0.1193, 0.4427, 0.1083, 0.4427, 0.1118, 0.3972, 0.1241, 0.3972, 0.08656, 0.523, 0.1083, 0.5497, 0.1118, 0.5953, 0.09951, 0.5953, 0.4512, 0.3962, 0.4389, 0.3961, 0.4438, 0.3498, 0.455, 0.3497, 0.455, 0.2428, 0.455, 0.3497, 0.4438, 0.3498, 0.4438, 0.2429, 0.3957, 0.6437, 0.408, 0.6437, 0.408, 0.6586, 0.4031, 0.6586, 0.4204, 0.7232, 0.408, 0.7216, 0.408, 0.6933, 0.4204, 0.6933, 0.4204, 0.619, 0.408, 0.619, 0.408, 0.5942, 0.4204, 0.5942, 0.9789, 0.4949, 0.9715, 0.4949, 0.9716, 0.2501, 0.979, 0.2501, 0.737, 0.5942, 0.7444, 0.5942, 0.7442, 0.912, 0.7368, 0.9119, 0.7444, 0.5942, 0.7518, 0.5942, 0.7516, 0.912, 0.7442, 0.912, 0.3333, 0.4952, 0.3258, 0.495, 0.3276, 0.1768, 0.3323, 0.2502, 0.3883, 0.09922, 0.3957, 0.09894, 0.3948, 0.344, 0.3874, 0.3443, 0.9864, 0.4948, 0.9789, 0.4949, 0.979, 0.2501, 0.9864, 0.2501, 0.3253, 0.01712, 0.3174, 0.08796, 0.3004, 0.08812, 0.3253, 0.01712, 0.8381, 0.5678, 0.8427, 0.5678, 0.8426, 0.7738, 0.838, 0.7738, 0.0, 0.0, 0.0, 0.0, 0.0, 0.0, 0.0, 0.0, 0.3253, 0.01712, 0.3276, 0.1768, 0.3174, 0.08796, 0.3253, 0.01712, 0.3828, 0.4177, 0.3804, 0.5774, 0.3804, 0.5774, 0.3726, 0.5065, 0.7442, 0.912, 0.7516, 0.912, 0.752, 1.0, 0.7446, 1.0, 0.8381, 0.5678, 0.8336, 0.5678, 0.8315, 0.4954, 0.8389, 0.4954, 0.8427, 0.5678, 0.8381, 0.5678, 0.8389, 0.4954, 0.8463, 0.4954, 0.0, 0.0, 0.0, 0.0, 0.0, 0.0, 0.0, 0.0, 0.6738, 0.7975, 0.6663, 0.7974, 0.6663, 0.6939, 0.6738, 0.694, 0.3726, 0.5065, 0.3804, 0.5774, 0.3804, 0.5774, 0.3553, 0.5063, 0.0, 0.0, 0.0, 0.0, 0.0, 0.0, 0.0, 0.0, 0.6466, 0.5, 0.6416, 0.4999, 0.64, 0.2104, 0.6466, 0.1917, 0.589, 0.09916, 0.5939, 0.09908, 0.5924, 0.3886, 0.5859, 0.4538, 0.5939, 0.09908, 0.5989, 0.09899, 0.5989, 0.4073, 0.5924, 0.3886, 0.9318, 0.5, 0.912, 0.5, 0.912, 0.1917, 0.9317, 0.1917, 0.6416, 0.4999, 0.6367, 0.4998, 0.6336, 0.1453, 0.64, 0.2104, 0.9516, 0.099, 0.9713, 0.09903, 0.9715, 0.4536, 0.9519, 0.4536, 0.7368, 0.4918, 0.7319, 0.4916, 0.7286, 0.2438, 0.7351, 0.2441, 0.6819, 0.09926, 0.6869, 0.09909, 0.6836, 0.3468, 0.6805, 0.4459, 0.6869, 0.09909, 0.6918, 0.09893, 0.6901, 0.3466, 0.6836, 0.3468, 0.9114, 0.4909, 0.8917, 0.4911, 0.8916, 0.2436, 0.9112, 0.2435, 0.9318, 0.09901, 0.9516, 0.09901, 0.9516, 0.4454, 0.9319, 0.4454, 0.7319, 0.4916, 0.7269, 0.4914, 0.7255, 0.1447, 0.7286, 0.2438, 0.7606, 0.641, 0.7675, 0.641, 0.7716, 0.7262, 0.752, 0.7262, 0.5747, 0.5076, 0.5796, 0.5957, 0.5796, 0.5957, 0.5611, 0.5106, 0.0, 0.0, 0.0, 0.0, 0.0, 0.0, 0.0, 0.0, 0.6272, 0.003389, 0.6226, 0.0913, 0.6092, 0.08828, 0.6272, 0.003389, 0.6526, 0.7405, 0.6605, 0.7405, 0.6663, 0.7648, 0.6466, 0.7648, 0.727, 0.0, 0.7187, 0.06793, 0.7149, 0.02387, 0.727, 0.0, 0.0, 0.0, 0.0, 0.0, 0.0, 0.0, 0.0, 0.0, 0.6735, 0.5228, 0.6694, 0.5669, 0.6512, 0.4616, 0.6466, 0.4178, 0.381, 0.0995, 0.3883, 0.09922, 0.3874, 0.3443, 0.3828, 0.4177, 0.3407, 0.4955, 0.3333, 0.4952, 0.3323, 0.2502, 0.3398, 0.2505, 0.4204, 0.6437, 0.408, 0.6437, 0.408, 0.619, 0.4204, 0.619, 0.2967, 0.674, 0.3091, 0.674, 0.3091, 0.6987, 0.2967, 0.6987, 0.3709, 0.674, 0.3833, 0.674, 0.3833, 0.6987, 0.3635, 0.692, 0.4946, 0.6437, 0.4823, 0.6437, 0.4823, 0.619, 0.4946, 0.619, 0.3398, 0.2505, 0.3323, 0.2502, 0.3367, 0.0, 0.3407, 0.05306, 0.9789, 0.05284, 0.9715, 0.05285, 0.9717, 2.861e-05, 0.9791, 1.431e-05, 0.9864, 0.05282, 0.9789, 0.05284, 0.9791, 1.431e-05, 0.9865, 0.0, 0.337, 0.5945, 0.3296, 0.5942, 0.3333, 0.4952, 0.3407, 0.4955, 0.3828, 0.4177, 0.3874, 0.3443, 0.3917, 0.5945, 0.3804, 0.5774, 0.4699, 0.5942, 0.4699, 0.619, 0.4526, 0.619, 0.4526, 0.6116, 0.3773, 0.0005622, 0.3847, 0.0002811, 0.3883, 0.09922, 0.381, 0.0995, 0.3091, 0.674, 0.3215, 0.674, 0.3289, 0.692, 0.3091, 0.6987, 0.4204, 0.6437, 0.4204, 0.619, 0.4377, 0.619, 0.4377, 0.6264, 0.4823, 0.6437, 0.4699, 0.6437, 0.4699, 0.619, 0.4823, 0.619, 0.8122, 0.4944, 0.7947, 0.4945, 0.7967, 0.09862, 0.8119, 0.09842, 0.4809, 0.1528, 0.4755, 0.1981, 0.4509, 0.1981, 0.4582, 0.1528, 0.3833, 0.674, 0.3957, 0.674, 0.3957, 0.6987, 0.3833, 0.6987, 0.4719, 0.4413, 0.4718, 0.3962, 0.4965, 0.3962, 0.4941, 0.4414, 0.408, 0.6437, 0.3957, 0.6437, 0.3957, 0.619, 0.408, 0.619, 0.4718, 0.5942, 0.4719, 0.5483, 0.4941, 0.5483, 0.4965, 0.5942, 0.4755, 9.32e-05, 0.4809, 0.04592, 0.4582, 0.04591, 0.4509, 0.0001235, 0.4809, 0.04592, 0.4809, 0.1528, 0.4582, 0.1528, 0.4582, 0.04591, 0.7862, 0.4945, 0.8042, 0.4947, 0.802, 0.8907, 0.7863, 0.8905, 0.5163, 0.4414, 0.5163, 0.5483, 0.4941, 0.5483, 0.4941, 0.4414, 0.7819, 0.09907, 0.7623, 0.09917, 0.7612, 0.0, 0.7862, 0.09893, 0.7623, 0.09917, 0.7471, 0.09914, 0.7368, 0.09908, 0.7612, 0.0, 0.842, 0.4954, 0.841, 0.3961, 0.8618, 0.3966, 0.8687, 0.3969, 0.7862, 0.09898, 0.8109, 0.0, 0.8119, 0.09842, 0.7967, 0.09862, 0.8499, 0.0001834, 0.8687, 0.0006531, 0.8618, 0.3966, 0.841, 0.3961, 0.8378, 0.0, 0.8499, 0.0001834, 0.841, 0.3961, 0.8315, 0.396, 0.8042, 0.4947, 0.8174, 0.4947, 0.8174, 0.8907, 0.802, 0.8907, 0.7805, 0.4951, 0.7635, 0.4952, 0.7623, 0.09917, 0.7819, 0.09907, 0.2475, 0.2479, 0.2418, 0.191, 0.2604, 0.08252, 0.2608, 0.1547, 0.07799, 0.1209, 0.07493, 0.09667, 0.08048, 0.1107, 0.1921, 0.752, 0.1918, 0.6797, 0.2031, 0.6559, 0.2098, 0.6851, 0.2418, 0.191, 0.2353, 0.1285, 0.2598, 0.0, 0.2604, 0.08252, 0.1655, 0.7058, 0.1736, 0.6435, 0.1921, 0.752, 0.1899, 0.8343, 0.1736, 0.6435, 0.1786, 0.5866, 0.1918, 0.6797, 0.1921, 0.752, 0.712, 0.5907, 0.7185, 0.6376, 0.7185, 0.7307, 0.7117, 0.7226, 0.7052, 0.6375, 0.712, 0.5907, 0.7117, 0.7226, 0.7052, 0.7306, 0.8797, 0.0, 0.8911, 0.03635, 0.891, 0.2021, 0.8795, 0.2017, 0.2604, 0.08252, 0.2598, 0.0, 0.2851, 0.1128, 0.2783, 0.1493, 0.5311, 0.6114, 0.5363, 0.619, 0.5456, 0.5942, 0.5456, 0.6381, 0.1899, 0.8343, 0.1921, 0.752, 0.2098, 0.6851, 0.215, 0.7214, 0.5132, 0.6132, 0.5068, 0.6207, 0.522, 0.5942, 0.522, 0.6381, 0.2608, 0.1547, 0.2604, 0.08252, 0.2783, 0.1493, 0.2722, 0.1785, 0.8687, 0.2021, 0.8795, 0.2017, 0.8797, 0.442, 0.8689, 0.4153, 1.0, 0.5486, 0.9935, 0.5923, 0.9932, 0.4703, 0.9999, 0.415, 0.2722, 0.1785, 0.2783, 0.1493, 0.2856, 0.315, 0.2783, 0.3122, 0.2098, 0.6851, 0.2031, 0.6559, 0.2092, 0.5222, 0.217, 0.5195, 0.8689, 0.03636, 0.8797, 0.0, 0.8795, 0.2017, 0.8687, 0.2021, 0.9935, 0.5923, 0.9866, 0.5486, 0.9865, 0.415, 0.9932, 0.4703, 1.0, 0.2253, 0.9933, 0.2822, 0.9935, 0.134, 0.9981, 0.09783, 0.9932, 0.4703, 0.9865, 0.415, 0.9866, 0.2253, 0.9933, 0.2822, 0.8795, 0.2017, 0.891, 0.2021, 0.8911, 0.4153, 0.8797, 0.442, 0.9999, 0.415, 0.9932, 0.4703, 0.9933, 0.2822, 1.0, 0.2253, 0.2783, 0.3122, 0.2856, 0.315, 0.2856, 0.5282, 0.2783, 0.5019, 0.217, 0.5195, 0.2092, 0.5222, 0.2092, 0.3325, 0.217, 0.3062, 0.9935, 0.134, 0.9889, 0.09783, 0.9893, 0.0, 0.9938, 0.01209, 0.2783, 0.5019, 0.2856, 0.5282, 0.2796, 0.6615, 0.2752, 0.6293, 0.217, 0.3062, 0.2092, 0.3325, 0.2058, 0.2051, 0.2106, 0.1729, 0.8689, 0.4153, 0.8797, 0.442, 0.8802, 0.5833, 0.8727, 0.5486, 0.9933, 0.2822, 0.9866, 0.2253, 0.9889, 0.09783, 0.9935, 0.134, 0.8797, 0.442, 0.8911, 0.4153, 0.888, 0.5486, 0.8802, 0.5833, 0.2666, 0.7271, 0.2677, 0.7774, 0.2531, 0.758, 0.254, 0.7109, 0.8802, 0.5833, 0.888, 0.5486, 0.8886, 0.6643, 0.8809, 0.7213, 0.9981, 0.09783, 0.9935, 0.134, 0.9938, 0.01209, 0.9985, 7.601e-06, 0.2752, 0.6293, 0.2796, 0.6615, 0.2677, 0.7774, 0.2666, 0.7271, 0.2106, 0.1729, 0.2058, 0.2051, 0.1973, 0.1073, 0.1988, 0.05706, 0.2796, 0.6615, 0.2849, 0.6961, 0.2693, 0.8343, 0.2677, 0.7774, 0.07568, 0.0, 0.08011, 0.002908, 0.07963, 0.06752, 0.07519, 0.06135, 0.1988, 0.05706, 0.1973, 0.1073, 0.1848, 0.1234, 0.1843, 0.07643, 0.2677, 0.7774, 0.2693, 0.8343, 0.2525, 0.8122, 0.2531, 0.758, 0.2702, 0.7149, 0.2666, 0.7271, 0.254, 0.7109, 0.258, 0.7138, 0.1993, 0.0, 0.1988, 0.05706, 0.1843, 0.07643, 0.1826, 0.0221, 0.1973, 0.1073, 0.2002, 0.1193, 0.1881, 0.1205, 0.1848, 0.1234, 0.2411, 0.6465, 0.2405, 0.7292, 0.2368, 0.7048, 0.2389, 0.6274, 0.1826, 0.0221, 0.1843, 0.07643, 0.1717, 0.1053, 0.1689, 0.08991, 0.07091, 0.002911, 0.07568, 0.0, 0.07519, 0.06135, 0.07043, 0.06752, 0.254, 0.7109, 0.2531, 0.758, 0.2405, 0.7292, 0.2411, 0.6465, 0.1843, 0.07643, 0.1848, 0.1234, 0.172, 0.1879, 0.1717, 0.1053, 0.2531, 0.758, 0.2525, 0.8122, 0.2387, 0.7444, 0.2405, 0.7292, 0.07493, 0.09667, 0.07952, 0.0866, 0.08048, 0.1107, 0.1717, 0.1053, 0.172, 0.1879, 0.1697, 0.207, 0.1679, 0.1296, 0.8174, 0.5098, 0.824, 0.4945, 0.8242, 0.516, 0.8181, 0.5341, 0.07519, 0.06135, 0.07963, 0.06752, 0.07952, 0.0866, 0.07493, 0.09667, 0.824, 0.4945, 0.8305, 0.5098, 0.8301, 0.5341, 0.8242, 0.516, 0.07043, 0.06752, 0.07519, 0.06135, 0.07493, 0.09667, 0.07038, 0.0866, 0.2389, 0.6274, 0.2279, 0.6443, 0.2367, 0.6034, 0.8181, 0.5341, 0.8245, 0.5786, 0.8194, 0.5946, 0.8245, 0.5786, 0.8301, 0.5341, 0.8295, 0.5946, 0.1679, 0.1296, 0.1697, 0.207, 0.1589, 0.1901, 0.07038, 0.0866, 0.07493, 0.09667, 0.06928, 0.1107, 0.07493, 0.09667, 0.07176, 0.1209, 0.06928, 0.1107, 0.2389, 0.6274, 0.2368, 0.7048, 0.2279, 0.6443, 0.8181, 0.5341, 0.8242, 0.516, 0.8245, 0.5786, 0.8245, 0.5786, 0.8242, 0.516, 0.8301, 0.5341, 0.07799, 0.1209, 0.0749, 0.1244, 0.07493, 0.09667, 0.0749, 0.1244, 0.07176, 0.1209, 0.07493, 0.09667, 0.1697, 0.207, 0.1677, 0.231, 0.1589, 0.1901, 0.07936, 0.3973, 0.07491, 0.3973, 0.07489, 0.2729, 0.07866, 0.269, 0.07491, 0.3973, 0.07035, 0.3973, 0.07104, 0.269, 0.07489, 0.2729, 0.217, 0.3171, 0.226, 0.3169, 0.231, 0.4547, 0.2232, 0.4947, 0.8301, 0.9218, 0.8249, 0.9218, 0.8246, 0.7353, 0.8298, 0.7442, 0.07035, 0.3973, 0.06725, 0.3972, 0.06826, 0.2594, 0.07104, 0.269, 0.226, 0.3169, 0.2304, 0.3168, 0.2329, 0.445, 0.231, 0.4547, 0.8249, 0.9218, 0.8197, 0.9218, 0.8195, 0.7442, 0.8246, 0.7353, 0.1574, 0.5175, 0.1482, 0.5173, 0.1543, 0.3398, 0.1623, 0.3797, 0.6272, 0.003389, 0.6336, 0.1453, 0.6226, 0.0913, 0.6272, 0.003389, 0.0, 0.0, 0.0, 0.0, 0.0, 0.0, 0.0, 0.0, 0.5859, 0.4538, 0.5796, 0.5957, 0.5796, 0.5957, 0.5747, 0.5076, 0.9519, 0.4536, 0.9715, 0.4536, 0.9698, 0.5074, 0.9565, 0.5074, 0.7584, 0.4952, 0.7716, 0.4952, 0.7681, 0.5576, 0.7612, 0.5577, 0.7052, 0.7337, 0.6918, 0.7337, 0.6918, 0.5907, 0.7052, 0.5907, 0.7675, 0.641, 0.7606, 0.641, 0.7612, 0.5577, 0.7681, 0.5576, 0.6092, 0.08828, 0.6226, 0.0913, 0.5989, 0.234, 0.6028, 0.1716, 0.9319, 0.4454, 0.9516, 0.4454, 0.948, 0.5218, 0.9357, 0.5218, 0.0, 0.0, 0.0, 0.0, 0.0, 0.0, 0.0, 0.0, 0.727, 0.0, 0.7255, 0.1447, 0.7187, 0.06793, 0.727, 0.0, 0.6805, 0.4459, 0.682, 0.5906, 0.682, 0.5906, 0.6735, 0.5228, 0.6506, 0.5906, 0.6629, 0.5906, 0.6607, 0.6345, 0.6528, 0.6345, 0.6605, 0.7405, 0.6526, 0.7405, 0.6528, 0.6345, 0.6607, 0.6345, 0.5068, 0.7007, 0.4946, 0.7004, 0.4946, 0.5942, 0.5068, 0.5946, 0.7149, 0.02387, 0.7187, 0.06793, 0.6918, 0.1729, 0.6966, 0.1292, 0.6738, 0.694, 0.6663, 0.6939, 0.6695, 0.5906, 0.6741, 0.5906, 0.6812, 0.694, 0.6738, 0.694, 0.6741, 0.5906, 0.6786, 0.5906, 0.3726, 0.5065, 0.3553, 0.5063, 0.3407, 0.3009, 0.3529, 0.4038, 0.3004, 0.08812, 0.3174, 0.08796, 0.2975, 0.1907, 0.2856, 0.2936, 0.8336, 0.5678, 0.8381, 0.5678, 0.838, 0.7738, 0.8335, 0.7738, 0.6812, 0.7975, 0.6738, 0.7975, 0.6738, 0.694, 0.6812, 0.694])
me_cube.materials.append(mat_material)
me_cube.use_remesh_preserve_volume = False
me_cube.use_remesh_preserve_attributes = False
me_cube.use_mirror_vertex_groups = False
me_cube.update()

# ---- objects
ob_cube = bpy.data.objects.new('Cube', me_cube)

# ---- transforms, parenting, visibility, modifiers, constraints
ob_cube.location = (0.0, 0.0, 1.0)
ob_cube.scale = (1.0, 1.0, -0.1)
ob_cube.lock_rotations_4d = False
ob_cube.empty_display_type = 'ARROWS'
ob_cube.lineart.crease_threshold = 0.0

# ---- collection membership
col_collection.objects.link(ob_cube)

# ---- scene / render settings (as saved in the file)
scene.frame_start = 1; scene.frame_end = 250; scene.frame_set(21)
scene.render.engine = 'BLENDER_EEVEE_NEXT'
scene.cycles.use_denoising = False
scene.cycles.samples = 128
scene.cycles.sampling_pattern = 'TABULATED_SOBOL'
scene.cycles.use_adaptive_sampling = False
scene.cycles.use_light_tree = False
scene.view_settings.view_transform = 'Filmic'
bpy.context.view_layer.update()

# ---- added for rendering (the .blend has no active camera and no usable light): camera, sun
cam_auto = bpy.data.cameras.new('AutoCamera')
cam_auto.lens = 50.0
cam_auto.sensor_width = 36.0
cam_auto.clip_end = 1000.0
ob_auto_camera = bpy.data.objects.new('AutoCamera', cam_auto)
scene.collection.objects.link(ob_auto_camera)
ob_auto_camera.location = (3.00631, -3.32603, 3.36429)
ob_auto_camera.rotation_euler = (1.09748, -7.21219e-08, 0.694738)
scene.camera = ob_auto_camera
light_auto_sun = bpy.data.lights.new('AutoSun', 'SUN')
light_auto_sun.energy = 3.0
light_auto_sun.angle = 0.0523599
ob_auto_sun = bpy.data.objects.new('AutoSun', light_auto_sun)
scene.collection.objects.link(ob_auto_sun)
ob_auto_sun.rotation_euler = (0.872665, 0.174533, 0.523599)
bpy.context.view_layer.update()
